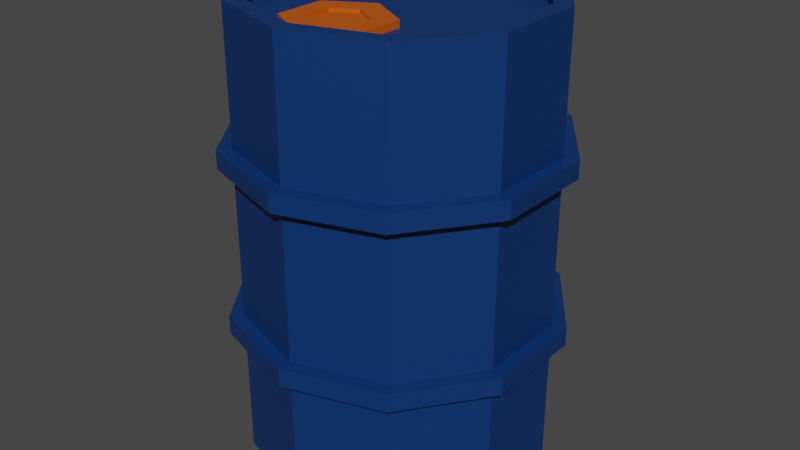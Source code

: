 # Source: OilDrum_02.blend  (saved by Blender 2.90.8; exported with 4.5.12 LTS)
import bpy
from mathutils import Matrix  # noqa: F401  (used for matrix-valued properties, if any)

bpy.ops.wm.read_factory_settings(use_empty=True)
scene = bpy.context.scene
scene.name = 'Scene'

# ---- collections
col_collection = bpy.data.collections.new('Collection'); scene.collection.children.link(col_collection)

# ---- materials (node trees are filled in below, after node groups)
mat_iron_oildrum_001 = bpy.data.materials.new('Iron_OilDrum.001')
mat_iron_oildrum_001.use_transparent_shadow = False
mat_blue_oildrum = bpy.data.materials.new('Blue_OilDrum')
mat_blue_oildrum.use_transparent_shadow = False

# ---- material node trees
mat_iron_oildrum_001.use_nodes = True; mat_iron_oildrum_001.node_tree.nodes.clear()
_N = mat_iron_oildrum_001.node_tree.nodes; _L = mat_iron_oildrum_001.node_tree.links
n0 = _N.new('ShaderNodeBsdfPrincipled'); n0.name = 'Principled BSDF'; n0.location = (10, 300)
n0.distribution = 'GGX'
n0.subsurface_method = 'BURLEY'
n0.inputs[0].default_value = (0.5647, 0.09306, 0.0, 1.0)
n0.inputs[3].default_value = 1.45
n0.inputs[27].default_value = (0.0, 0.0, 0.0, 1.0)
n0.inputs[28].default_value = 1.0
n1 = _N.new('ShaderNodeOutputMaterial'); n1.name = 'Material Output'; n1.location = (300, 300)
_L.new(n0.outputs[0], n1.inputs[0])
n1.is_active_output = True
mat_blue_oildrum.use_nodes = True; mat_blue_oildrum.node_tree.nodes.clear()
_N = mat_blue_oildrum.node_tree.nodes; _L = mat_blue_oildrum.node_tree.links
n0 = _N.new('ShaderNodeBsdfPrincipled'); n0.name = 'Principled BSDF'; n0.location = (10, 300)
n0.distribution = 'GGX'
n0.subsurface_method = 'BURLEY'
n0.inputs[0].default_value = (0.0009106, 0.0319, 0.1441, 1.0)
n0.inputs[3].default_value = 1.45
n0.inputs[27].default_value = (0.0, 0.0, 0.0, 1.0)
n0.inputs[28].default_value = 1.0
n1 = _N.new('ShaderNodeOutputMaterial'); n1.name = 'Material Output'; n1.location = (300, 300)
_L.new(n0.outputs[0], n1.inputs[0])
n1.is_active_output = True

# ---- world
world_world = bpy.data.worlds.new('World'); scene.world = world_world
world_world.use_nodes = True; world_world.node_tree.nodes.clear()
_N = world_world.node_tree.nodes; _L = world_world.node_tree.links
n0 = _N.new('ShaderNodeOutputWorld'); n0.name = 'World Output'; n0.location = (300, 300)
n1 = _N.new('ShaderNodeBackground'); n1.name = 'Background'; n1.location = (10, 300)
n1.inputs[0].default_value = (0.05088, 0.05088, 0.05088, 1.0)
_L.new(n1.outputs[0], n0.inputs[0])
n0.is_active_output = True
world_world.color = (0.05088, 0.05088, 0.05088)
world_world.use_sun_shadow = False
world_world.sun_shadow_jitter_overblur = 0.0

# ---- meshes
me_cylinder_005 = bpy.data.meshes.new('Cylinder.005')
me_cylinder_005.from_pydata([(2.501e-08, -0.1274, 1.329), (3.99e-08, -0.3742, 1.469), (0.4506, -0.3876, 1.329), (0.2369, -0.511, 1.469), (0.4506, -0.9079, 1.329), (0.2369, -0.7845, 1.469), (-2.048e-08, -1.168, 1.329), (8.436e-09, -0.9213, 1.469), (-0.4506, -0.9079, 1.329), (-0.2369, -0.7845, 1.469), (-0.4506, -0.3876, 1.329), (-0.2369, -0.511, 1.469), (0.4506, -0.3876, 1.469), (2.501e-08, -0.1274, 1.469), (0.4506, -0.9079, 1.469), (-2.048e-08, -1.168, 1.469), (-0.4506, -0.9079, 1.469), (-0.4506, -0.3876, 1.469), (0.2369, -0.511, 1.438), (3.99e-08, -0.3742, 1.438), (0.2369, -0.7845, 1.438), (8.436e-09, -0.9213, 1.438), (-0.2369, -0.7845, 1.438), (-0.2369, -0.511, 1.438), (7.131e-09, 1.722, -3.147), (-9.532e-09, 1.545, 1.553), (0.9208, 1.423, -3.147), (0.8166, 1.279, 1.553), (1.49, 0.6395, -3.147), (1.321, 0.5848, 1.553), (1.49, -0.3286, -3.147), (1.321, -0.2739, 1.553), (0.9208, -1.112, -3.147), (0.8166, -0.9685, 1.553), (-1.298e-07, -1.411, -3.147), (-1.159e-07, -1.234, 1.553), (-0.9208, -1.112, -3.147), (-0.8166, -0.9685, 1.553), (-1.49, -0.3286, -3.147), (-1.321, -0.2739, 1.553), (-1.49, 0.6395, -3.147), (-1.321, 0.5848, 1.553), (-0.9208, 1.423, -3.147), (-0.8166, 1.279, 1.553), (0.9208, 1.423, 1.553), (7.131e-09, 1.722, 1.553), (1.49, 0.6395, 1.553), (1.49, -0.3286, 1.553), (0.9208, -1.112, 1.553), (-1.298e-07, -1.411, 1.553), (-0.9208, -1.112, 1.553), (-1.49, -0.3286, 1.553), (-1.49, 0.6395, 1.553), (-0.9208, 1.423, 1.553), (0.8166, 1.279, 1.399), (-9.532e-09, 1.545, 1.399), (1.321, 0.5848, 1.399), (1.321, -0.2739, 1.399), (0.8166, -0.9685, 1.399), (-1.159e-07, -1.234, 1.399), (-0.8166, -0.9685, 1.399), (-1.321, -0.2739, 1.399), (-1.321, 0.5848, 1.399), (-0.8166, 1.279, 1.399), (7.131e-09, 1.722, -1.58), (7.131e-09, 1.722, -0.01361), (0.9208, 1.423, -0.01361), (0.9208, 1.423, -1.58), (1.49, 0.6395, -0.01361), (1.49, 0.6395, -1.58), (1.49, -0.3286, -0.01361), (1.49, -0.3286, -1.58), (0.9208, -1.112, -0.01361), (0.9208, -1.112, -1.58), (-1.298e-07, -1.411, -0.01361), (-1.298e-07, -1.411, -1.58), (-0.9208, -1.112, -0.01361), (-0.9208, -1.112, -1.58), (-1.49, -0.3286, -0.01361), (-1.49, -0.3286, -1.58), (-1.49, 0.6395, -0.01361), (-1.49, 0.6395, -1.58), (-0.9208, 1.423, -0.01361), (-0.9208, 1.423, -1.58), (-1.326e-09, 1.87, -1.58), (-1.326e-09, 1.87, -0.01361), (1.008, 1.543, -0.01361), (1.008, 1.543, -1.58), (1.631, 0.6853, -0.01361), (1.631, 0.6853, -1.58), (1.631, -0.3744, -0.01361), (1.631, -0.3744, -1.58), (1.008, -1.232, -0.01361), (1.008, -1.232, -1.58), (-1.512e-07, -1.559, -0.01361), (-1.512e-07, -1.559, -1.58), (-1.008, -1.232, -0.01361), (-1.008, -1.232, -1.58), (-1.631, -0.3744, -0.01361), (-1.631, -0.3744, -1.58), (-1.631, 0.6853, -0.01361), (-1.631, 0.6853, -1.58), (-1.008, 1.543, -0.01361), (-1.008, 1.543, -1.58), (-1.326e-09, 1.87, -1.773), (-1.326e-09, 1.87, 0.179), (1.008, 1.543, 0.179), (1.008, 1.543, -1.773), (1.631, 0.6853, 0.179), (1.631, 0.6853, -1.773), (1.631, -0.3744, 0.179), (1.631, -0.3744, -1.773), (1.008, -1.232, 0.179), (1.008, -1.232, -1.773), (-1.512e-07, -1.559, 0.179), (-1.512e-07, -1.559, -1.773), (-1.008, -1.232, 0.179), (-1.008, -1.232, -1.773), (-1.631, -0.3744, 0.179), (-1.631, -0.3744, -1.773), (-1.631, 0.6853, 0.179), (-1.631, 0.6853, -1.773), (-1.008, 1.543, 0.179), (-1.008, 1.543, -1.773)], [], [(0, 13, 12, 2), (2, 12, 14, 4), (4, 14, 15, 6), (6, 15, 16, 8), (11, 9, 22, 23), (8, 16, 17, 10), (10, 17, 13, 0), (0, 2, 4, 6, 8, 10), (1, 3, 12, 13), (3, 5, 14, 12), (5, 7, 15, 14), (7, 9, 16, 15), (9, 11, 17, 16), (11, 1, 13, 17), (18, 19, 23, 22, 21, 20), (7, 5, 20, 21), (3, 1, 19, 18), (1, 11, 23, 19), (9, 7, 21, 22), (5, 3, 18, 20), (65, 45, 44, 66), (66, 44, 46, 68), (68, 46, 47, 70), (70, 47, 48, 72), (72, 48, 49, 74), (74, 49, 50, 76), (76, 50, 51, 78), (78, 51, 52, 80), (35, 33, 58, 59), (80, 52, 53, 82), (82, 53, 45, 65), (24, 26, 28, 30, 32, 34, 36, 38, 40, 42), (25, 27, 44, 45), (27, 29, 46, 44), (29, 31, 47, 46), (31, 33, 48, 47), (33, 35, 49, 48), (35, 37, 50, 49), (37, 39, 51, 50), (39, 41, 52, 51), (41, 43, 53, 52), (43, 25, 45, 53), (54, 55, 63, 62, 61, 60, 59, 58, 57, 56), (29, 27, 54, 56), (43, 41, 62, 63), (37, 35, 59, 60), (31, 29, 56, 57), (25, 43, 63, 55), (39, 37, 60, 61), (33, 31, 57, 58), (27, 25, 55, 54), (41, 39, 61, 62), (42, 83, 64, 24), (83, 82, 65, 64), (40, 81, 83, 42), (81, 80, 82, 83), (38, 79, 81, 40), (79, 78, 80, 81), (36, 77, 79, 38), (77, 76, 78, 79), (34, 75, 77, 36), (75, 74, 76, 77), (32, 73, 75, 34), (73, 72, 74, 75), (30, 71, 73, 32), (71, 70, 72, 73), (28, 69, 71, 30), (69, 68, 70, 71), (26, 67, 69, 28), (67, 66, 68, 69), (24, 64, 67, 26), (64, 65, 66, 67), (79, 99, 97, 77), (71, 91, 89, 69), (78, 76, 96, 98), (64, 84, 103, 83), (70, 68, 88, 90), (77, 97, 95, 75), (65, 82, 102, 85), (69, 89, 87, 67), (76, 74, 94, 96), (83, 103, 101, 81), (68, 66, 86, 88), (75, 95, 93, 73), (82, 80, 100, 102), (67, 87, 84, 64), (74, 72, 92, 94), (81, 101, 99, 79), (66, 65, 85, 86), (73, 93, 91, 71), (80, 78, 98, 100), (72, 70, 90, 92), (97, 117, 115, 95), (85, 102, 122, 105), (89, 109, 107, 87), (96, 94, 114, 116), (103, 123, 121, 101), (88, 86, 106, 108), (95, 115, 113, 93), (102, 100, 120, 122), (87, 107, 104, 84), (94, 92, 112, 114), (101, 121, 119, 99), (86, 85, 105, 106), (93, 113, 111, 91), (100, 98, 118, 120), (92, 90, 110, 112), (99, 119, 117, 97), (91, 111, 109, 89), (98, 96, 116, 118), (84, 104, 123, 103), (90, 88, 108, 110), (122, 120, 118, 116, 114, 112, 110, 108, 106, 105), (123, 104, 107, 109, 111, 113, 115, 117, 119, 121)])
me_cylinder_005.polygons.foreach_set('material_index', [0, 0, 0, 0, 0, 0, 0, 0, 0, 0, 0, 0, 0, 0, 0, 0, 0, 0, 0, 0, 1, 1, 1, 1, 1, 1, 1, 1, 1, 1, 1, 1, 1, 1, 1, 1, 1, 1, 1, 1, 1, 1, 1, 1, 1, 1, 1, 1, 1, 1, 1, 1, 1, 1, 1, 1, 1, 1, 1, 1, 1, 1, 1, 1, 1, 1, 1, 1, 1, 1, 1, 1, 1, 1, 1, 1, 1, 1, 1, 1, 1, 1, 1, 1, 1, 1, 1, 1, 1, 1, 1, 1, 1, 1, 1, 1, 1, 1, 1, 1, 1, 1, 1, 1, 1, 1, 1, 1, 1, 1, 1, 1, 1, 1])
_uv = me_cylinder_005.uv_layers.new(name='UVMap')
_uv.uv.foreach_set('vector', [1.0, 0.5, 1.0, 1.0, 0.8333, 1.0, 0.8333, 0.5, 0.8333, 0.5, 0.8333, 1.0, 0.6667, 1.0, 0.6667, 0.5, 0.6667, 0.5, 0.6667, 1.0, 0.5, 1.0, 0.5, 0.5, 0.5, 0.5, 0.5, 1.0, 0.3333, 1.0, 0.3333, 0.5, 0.1664, 0.2983, 0.1664, 0.2017, 0.1664, 0.2017, 0.1664, 0.2983, 0.3333, 0.5, 0.3333, 1.0, 0.1667, 1.0, 0.1667, 0.5, 0.1667, 0.5, 0.1667, 1.0, -8.941e-08, 1.0, -8.941e-08, 0.5, 0.75, 0.49, 0.9578, 0.37, 0.9578, 0.13, 0.75, 0.01, 0.5422, 0.13, 0.5422, 0.37, 0.25, 0.3466, 0.3336, 0.2983, 0.4578, 0.37, 0.25, 0.49, 0.3336, 0.2983, 0.3336, 0.2017, 0.4578, 0.13, 0.4578, 0.37, 0.3336, 0.2017, 0.25, 0.1534, 0.25, 0.01, 0.4578, 0.13, 0.25, 0.1534, 0.1664, 0.2017, 0.04215, 0.13, 0.25, 0.01, 0.1664, 0.2017, 0.1664, 0.2983, 0.04215, 0.37, 0.04215, 0.13, 0.1664, 0.2983, 0.25, 0.3466, 0.25, 0.49, 0.04215, 0.37, 0.3336, 0.2983, 0.25, 0.3466, 0.1664, 0.2983, 0.1664, 0.2017, 0.25, 0.1534, 0.3336, 0.2017, 0.25, 0.1534, 0.3336, 0.2017, 0.3336, 0.2017, 0.25, 0.1534, 0.3336, 0.2983, 0.25, 0.3466, 0.25, 0.3466, 0.3336, 0.2983, 0.25, 0.3466, 0.1664, 0.2983, 0.1664, 0.2983, 0.25, 0.3466, 0.1664, 0.2017, 0.25, 0.1534, 0.25, 0.1534, 0.1664, 0.2017, 0.3336, 0.2017, 0.3336, 0.2983, 0.3336, 0.2983, 0.3336, 0.2017, 1.0, 0.8333, 1.0, 1.0, 0.9, 1.0, 0.9, 0.8333, 0.9, 0.8333, 0.9, 1.0, 0.8, 1.0, 0.8, 0.8333, 0.8, 0.8333, 0.8, 1.0, 0.7, 1.0, 0.7, 0.8333, 0.7, 0.8333, 0.7, 1.0, 0.6, 1.0, 0.6, 0.8333, 0.6, 0.8333, 0.6, 1.0, 0.5, 1.0, 0.5, 0.8333, 0.5, 0.8333, 0.5, 1.0, 0.4, 1.0, 0.4, 0.8333, 0.4, 0.8333, 0.4, 1.0, 0.3, 1.0, 0.3, 0.8333, 0.3, 0.8333, 0.3, 1.0, 0.2, 1.0, 0.2, 0.8333, 0.25, 0.03716, 0.3751, 0.0778, 0.3751, 0.0778, 0.25, 0.03716, 0.2, 0.8333, 0.2, 1.0, 0.1, 1.0, 0.1, 0.8333, 0.1, 0.8333, 0.1, 1.0, -7.451e-08, 1.0, -7.451e-08, 0.8333, 0.75, 0.49, 0.8911, 0.4442, 0.9783, 0.3242, 0.9783, 0.1758, 0.8911, 0.05584, 0.75, 0.01, 0.6089, 0.05584, 0.5217, 0.1758, 0.5217, 0.3242, 0.6089, 0.4442, 0.25, 0.4628, 0.3751, 0.4222, 0.3911, 0.4442, 0.25, 0.49, 0.3751, 0.4222, 0.4524, 0.3158, 0.4783, 0.3242, 0.3911, 0.4442, 0.4524, 0.3158, 0.4524, 0.1842, 0.4783, 0.1758, 0.4783, 0.3242, 0.4524, 0.1842, 0.3751, 0.0778, 0.3911, 0.05584, 0.4783, 0.1758, 0.3751, 0.0778, 0.25, 0.03716, 0.25, 0.01, 0.3911, 0.05584, 0.25, 0.03716, 0.1249, 0.0778, 0.1089, 0.05584, 0.25, 0.01, 0.1249, 0.0778, 0.04757, 0.1842, 0.02175, 0.1758, 0.1089, 0.05584, 0.04757, 0.1842, 0.04757, 0.3158, 0.02175, 0.3242, 0.02175, 0.1758, 0.04757, 0.3158, 0.1249, 0.4222, 0.1089, 0.4442, 0.02175, 0.3242, 0.1249, 0.4222, 0.25, 0.4628, 0.25, 0.49, 0.1089, 0.4442, 0.3751, 0.4222, 0.25, 0.4628, 0.1249, 0.4222, 0.04757, 0.3158, 0.04757, 0.1842, 0.1249, 0.0778, 0.25, 0.03716, 0.3751, 0.0778, 0.4524, 0.1842, 0.4524, 0.3158, 0.4524, 0.3158, 0.3751, 0.4222, 0.3751, 0.4222, 0.4524, 0.3158, 0.1249, 0.4222, 0.04757, 0.3158, 0.04757, 0.3158, 0.1249, 0.4222, 0.1249, 0.0778, 0.25, 0.03716, 0.25, 0.03716, 0.1249, 0.0778, 0.4524, 0.1842, 0.4524, 0.3158, 0.4524, 0.3158, 0.4524, 0.1842, 0.25, 0.4628, 0.1249, 0.4222, 0.1249, 0.4222, 0.25, 0.4628, 0.04757, 0.1842, 0.1249, 0.0778, 0.1249, 0.0778, 0.04757, 0.1842, 0.3751, 0.0778, 0.4524, 0.1842, 0.4524, 0.1842, 0.3751, 0.0778, 0.3751, 0.4222, 0.25, 0.4628, 0.25, 0.4628, 0.3751, 0.4222, 0.04757, 0.3158, 0.04757, 0.1842, 0.04757, 0.1842, 0.04757, 0.3158, 0.1, 0.5, 0.1, 0.6667, -7.451e-08, 0.6667, -7.451e-08, 0.5, 0.1, 0.6667, 0.1, 0.8333, -7.451e-08, 0.8333, -7.451e-08, 0.6667, 0.2, 0.5, 0.2, 0.6667, 0.1, 0.6667, 0.1, 0.5, 0.2, 0.6667, 0.2, 0.8333, 0.1, 0.8333, 0.1, 0.6667, 0.3, 0.5, 0.3, 0.6667, 0.2, 0.6667, 0.2, 0.5, 0.3, 0.6667, 0.3, 0.8333, 0.2, 0.8333, 0.2, 0.6667, 0.4, 0.5, 0.4, 0.6667, 0.3, 0.6667, 0.3, 0.5, 0.4, 0.6667, 0.4, 0.8333, 0.3, 0.8333, 0.3, 0.6667, 0.5, 0.5, 0.5, 0.6667, 0.4, 0.6667, 0.4, 0.5, 0.5, 0.6667, 0.5, 0.8333, 0.4, 0.8333, 0.4, 0.6667, 0.6, 0.5, 0.6, 0.6667, 0.5, 0.6667, 0.5, 0.5, 0.6, 0.6667, 0.6, 0.8333, 0.5, 0.8333, 0.5, 0.6667, 0.7, 0.5, 0.7, 0.6667, 0.6, 0.6667, 0.6, 0.5, 0.7, 0.6667, 0.7, 0.8333, 0.6, 0.8333, 0.6, 0.6667, 0.8, 0.5, 0.8, 0.6667, 0.7, 0.6667, 0.7, 0.5, 0.8, 0.6667, 0.8, 0.8333, 0.7, 0.8333, 0.7, 0.6667, 0.9, 0.5, 0.9, 0.6667, 0.8, 0.6667, 0.8, 0.5, 0.9, 0.6667, 0.9, 0.8333, 0.8, 0.8333, 0.8, 0.6667, 1.0, 0.5, 1.0, 0.6667, 0.9, 0.6667, 0.9, 0.5, 1.0, 0.6667, 1.0, 0.8333, 0.9, 0.8333, 0.9, 0.6667, 0.3, 0.6667, 0.3, 0.6667, 0.4, 0.6667, 0.4, 0.6667, 0.7, 0.6667, 0.7, 0.6667, 0.8, 0.6667, 0.8, 0.6667, 0.3, 0.8333, 0.4, 0.8333, 0.4, 0.8333, 0.3, 0.8333, -7.451e-08, 0.6667, -7.451e-08, 0.6667, 0.1, 0.6667, 0.1, 0.6667, 0.7, 0.8333, 0.8, 0.8333, 0.8, 0.8333, 0.7, 0.8333, 0.4, 0.6667, 0.4, 0.6667, 0.5, 0.6667, 0.5, 0.6667, -7.451e-08, 0.8333, 0.1, 0.8333, 0.1, 0.8333, -7.451e-08, 0.8333, 0.8, 0.6667, 0.8, 0.6667, 0.9, 0.6667, 0.9, 0.6667, 0.4, 0.8333, 0.5, 0.8333, 0.5, 0.8333, 0.4, 0.8333, 0.1, 0.6667, 0.1, 0.6667, 0.2, 0.6667, 0.2, 0.6667, 0.8, 0.8333, 0.9, 0.8333, 0.9, 0.8333, 0.8, 0.8333, 0.5, 0.6667, 0.5, 0.6667, 0.6, 0.6667, 0.6, 0.6667, 0.1, 0.8333, 0.2, 0.8333, 0.2, 0.8333, 0.1, 0.8333, 0.9, 0.6667, 0.9, 0.6667, 1.0, 0.6667, 1.0, 0.6667, 0.5, 0.8333, 0.6, 0.8333, 0.6, 0.8333, 0.5, 0.8333, 0.2, 0.6667, 0.2, 0.6667, 0.3, 0.6667, 0.3, 0.6667, 0.9, 0.8333, 1.0, 0.8333, 1.0, 0.8333, 0.9, 0.8333, 0.6, 0.6667, 0.6, 0.6667, 0.7, 0.6667, 0.7, 0.6667, 0.2, 0.8333, 0.3, 0.8333, 0.3, 0.8333, 0.2, 0.8333, 0.6, 0.8333, 0.7, 0.8333, 0.7, 0.8333, 0.6, 0.8333, 0.4, 0.6667, 0.4, 0.6667, 0.5, 0.6667, 0.5, 0.6667, -7.451e-08, 0.8333, 0.1, 0.8333, 0.1, 0.8333, -7.451e-08, 0.8333, 0.8, 0.6667, 0.8, 0.6667, 0.9, 0.6667, 0.9, 0.6667, 0.4, 0.8333, 0.5, 0.8333, 0.5, 0.8333, 0.4, 0.8333, 0.1, 0.6667, 0.1, 0.6667, 0.2, 0.6667, 0.2, 0.6667, 0.8, 0.8333, 0.9, 0.8333, 0.9, 0.8333, 0.8, 0.8333, 0.5, 0.6667, 0.5, 0.6667, 0.6, 0.6667, 0.6, 0.6667, 0.1, 0.8333, 0.2, 0.8333, 0.2, 0.8333, 0.1, 0.8333, 0.9, 0.6667, 0.9, 0.6667, 1.0, 0.6667, 1.0, 0.6667, 0.5, 0.8333, 0.6, 0.8333, 0.6, 0.8333, 0.5, 0.8333, 0.2, 0.6667, 0.2, 0.6667, 0.3, 0.6667, 0.3, 0.6667, 0.9, 0.8333, 1.0, 0.8333, 1.0, 0.8333, 0.9, 0.8333, 0.6, 0.6667, 0.6, 0.6667, 0.7, 0.6667, 0.7, 0.6667, 0.2, 0.8333, 0.3, 0.8333, 0.3, 0.8333, 0.2, 0.8333, 0.6, 0.8333, 0.7, 0.8333, 0.7, 0.8333, 0.6, 0.8333, 0.3, 0.6667, 0.3, 0.6667, 0.4, 0.6667, 0.4, 0.6667, 0.7, 0.6667, 0.7, 0.6667, 0.8, 0.6667, 0.8, 0.6667, 0.3, 0.8333, 0.4, 0.8333, 0.4, 0.8333, 0.3, 0.8333, -7.451e-08, 0.6667, -7.451e-08, 0.6667, 0.1, 0.6667, 0.1, 0.6667, 0.7, 0.8333, 0.8, 0.8333, 0.8, 0.8333, 0.7, 0.8333, 0.1, 0.8333, 0.2, 0.8333, 0.3, 0.8333, 0.4, 0.8333, 0.5, 0.8333, 0.6, 0.8333, 0.7, 0.8333, 0.8, 0.8333, 0.9, 0.8333, 1.0, 0.8333, 0.1, 0.6667, 1.0, 0.6667, 0.9, 0.6667, 0.8, 0.6667, 0.7, 0.6667, 0.6, 0.6667, 0.5, 0.6667, 0.4, 0.6667, 0.3, 0.6667, 0.2, 0.6667])
me_cylinder_005.materials.append(mat_iron_oildrum_001)
me_cylinder_005.materials.append(mat_blue_oildrum)
me_cylinder_005.use_remesh_fix_poles = True
me_cylinder_005.use_remesh_preserve_attributes = False
me_cylinder_005.use_mirror_vertex_groups = False
me_cylinder_005.update()

# ---- objects
ob_oildrum_02 = bpy.data.objects.new('OilDrum_02', me_cylinder_005)

# ---- transforms, parenting, visibility, modifiers, constraints
ob_oildrum_02.location = (0.0, 0.0, 0.0)
ob_oildrum_02.lineart.crease_threshold = 0.0

# ---- collection membership
col_collection.objects.link(ob_oildrum_02)

# ---- scene / render settings (as saved in the file)
scene.frame_start = 1; scene.frame_end = 250; scene.frame_set(1)
scene.render.engine = 'BLENDER_EEVEE_NEXT'
scene.cycles.use_denoising = False
scene.cycles.samples = 128
scene.cycles.sampling_pattern = 'TABULATED_SOBOL'
scene.cycles.use_adaptive_sampling = False
scene.cycles.use_light_tree = False
scene.view_settings.view_transform = 'Filmic'
bpy.context.view_layer.update()

# ---- added for rendering (the .blend has no active camera and no usable light): camera, sun
cam_auto = bpy.data.cameras.new('AutoCamera')
cam_auto.lens = 50.0
cam_auto.sensor_width = 36.0
cam_auto.clip_end = 1000.0
ob_auto_camera = bpy.data.objects.new('AutoCamera', cam_auto)
scene.collection.objects.link(ob_auto_camera)
ob_auto_camera.location = (6.17104, -7.2498, 4.13995)
ob_auto_camera.rotation_euler = (1.09748, -7.21219e-08, 0.694738)
scene.camera = ob_auto_camera
light_auto_sun = bpy.data.lights.new('AutoSun', 'SUN')
light_auto_sun.energy = 3.0
light_auto_sun.angle = 0.0523599
ob_auto_sun = bpy.data.objects.new('AutoSun', light_auto_sun)
scene.collection.objects.link(ob_auto_sun)
ob_auto_sun.rotation_euler = (0.872665, 0.174533, 0.523599)
bpy.context.view_layer.update()
